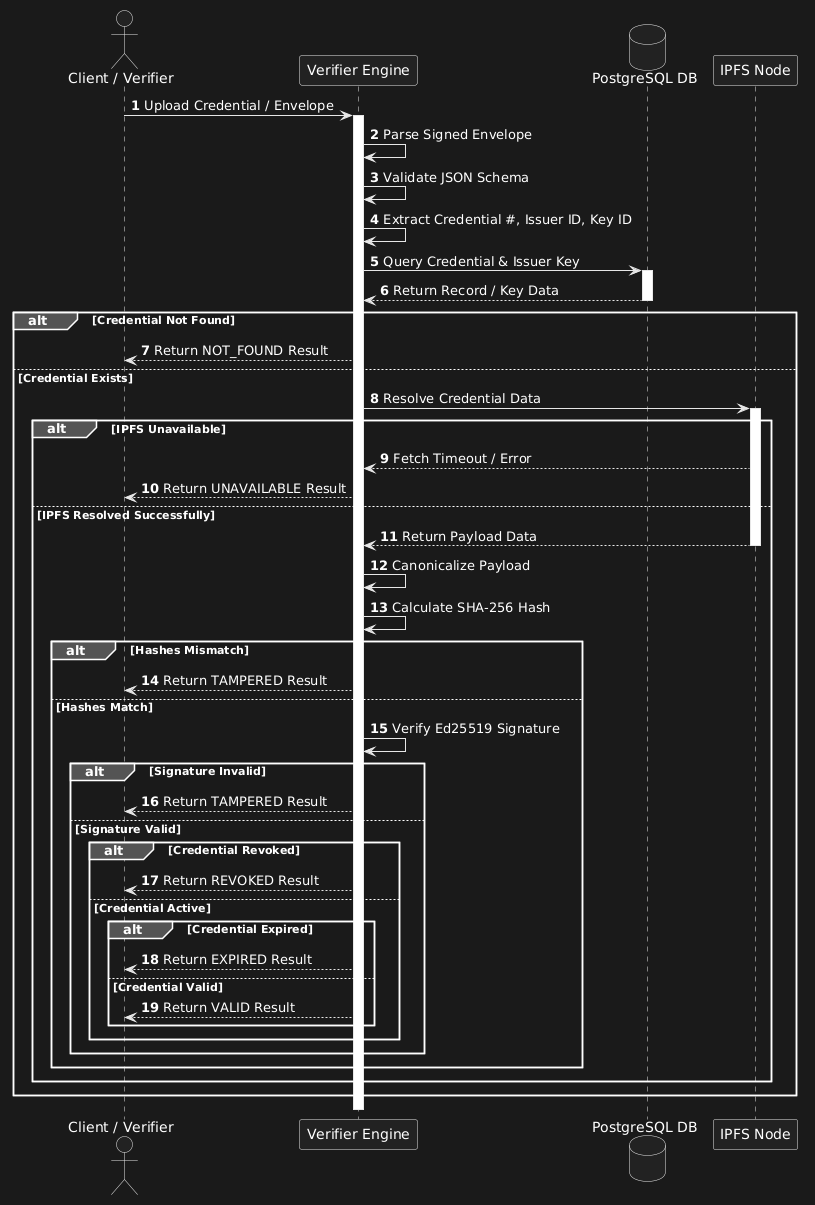

The diagram above was rendered by PlantUML. Its source (embedded in the PNG):
@startuml
autonumber
actor "Client / Verifier" as Client
participant "Verifier Engine" as Engine
database "PostgreSQL DB" as DB
participant "IPFS Node" as IPFS

Client -> Engine: Upload Credential / Envelope
activate Engine

Engine -> Engine: Parse Signed Envelope
Engine -> Engine: Validate JSON Schema
Engine -> Engine: Extract Credential #, Issuer ID, Key ID

Engine -> DB: Query Credential & Issuer Key
activate DB
DB --> Engine: Return Record / Key Data
deactivate DB

alt Credential Not Found
    Engine --> Client: Return NOT_FOUND Result
else Credential Exists

    Engine -> IPFS: Resolve Credential Data
    activate IPFS
    
    alt IPFS Unavailable
        IPFS --> Engine: Fetch Timeout / Error
        Engine --> Client: Return UNAVAILABLE Result
    else IPFS Resolved Successfully
        IPFS --> Engine: Return Payload Data
        deactivate IPFS

        Engine -> Engine: Canonicalize Payload
        Engine -> Engine: Calculate SHA-256 Hash
        
        alt Hashes Mismatch
            Engine --> Client: Return TAMPERED Result
        else Hashes Match
            Engine -> Engine: Verify Ed25519 Signature
            
            alt Signature Invalid
                Engine --> Client: Return TAMPERED Result
            else Signature Valid
                
                alt Credential Revoked
                    Engine --> Client: Return REVOKED Result
                else Credential Active
                    
                    alt Credential Expired
                        Engine --> Client: Return EXPIRED Result
                    else Credential Valid
                        Engine --> Client: Return VALID Result
                    end
                end
            end
        end
    end
end

deactivate Engine
@enduml